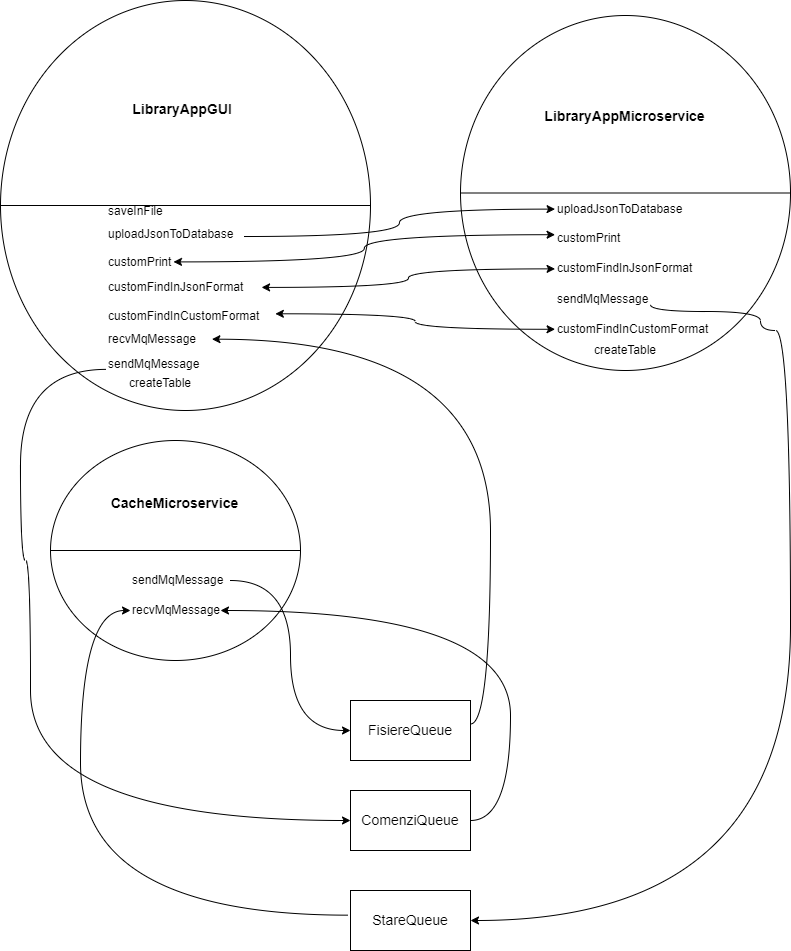

The diagram above was exported from draw.io. Its source (the exported page's mxGraphModel, read from the mxfile embedded in the PNG):
<mxGraphModel dx="1178" dy="727" grid="1" gridSize="10" guides="1" tooltips="1" connect="1" arrows="1" fold="1" page="1" pageScale="1" pageWidth="850" pageHeight="1100" math="0" shadow="0">
  <root>
    <mxCell id="0" />
    <mxCell id="1" parent="0" />
    <mxCell id="_YRN_7_vXgpWShwU1MW8-1" value="" style="shape=lineEllipse;perimeter=ellipsePerimeter;whiteSpace=wrap;html=1;backgroundOutline=1;container=1;" parent="1" vertex="1">
      <mxGeometry x="10" width="370" height="410" as="geometry" />
    </mxCell>
    <mxCell id="_YRN_7_vXgpWShwU1MW8-2" value="&lt;b&gt;&lt;font style=&quot;font-size: 14px&quot;&gt;LibraryAppGUI&lt;/font&gt;&lt;/b&gt;" style="text;html=1;strokeColor=none;fillColor=none;align=center;verticalAlign=middle;whiteSpace=wrap;rounded=0;" parent="_YRN_7_vXgpWShwU1MW8-1" vertex="1">
      <mxGeometry x="105.7120432900433" y="77.77272727272728" width="152.15969696969697" height="61.9030303030303" as="geometry" />
    </mxCell>
    <mxCell id="_YRN_7_vXgpWShwU1MW8-3" value="saveInFile" style="text;html=1;strokeColor=none;fillColor=none;align=left;verticalAlign=bottom;whiteSpace=wrap;rounded=0;" parent="_YRN_7_vXgpWShwU1MW8-1" vertex="1">
      <mxGeometry x="105.71" y="209.01" width="158.57" height="10.99" as="geometry" />
    </mxCell>
    <mxCell id="_YRN_7_vXgpWShwU1MW8-4" value="uploadJsonToDatabase" style="text;html=1;strokeColor=none;fillColor=none;align=left;verticalAlign=bottom;whiteSpace=wrap;rounded=0;" parent="_YRN_7_vXgpWShwU1MW8-1" vertex="1">
      <mxGeometry x="105.71" y="229" width="137.43" height="14.02" as="geometry" />
    </mxCell>
    <mxCell id="_YRN_7_vXgpWShwU1MW8-5" value="customPrint" style="text;html=1;strokeColor=none;fillColor=none;align=left;verticalAlign=bottom;whiteSpace=wrap;rounded=0;" parent="_YRN_7_vXgpWShwU1MW8-1" vertex="1">
      <mxGeometry x="105.71" y="252" width="67.28" height="18.77" as="geometry" />
    </mxCell>
    <mxCell id="_YRN_7_vXgpWShwU1MW8-6" value="customFindInJsonFormat" style="text;html=1;strokeColor=none;fillColor=none;align=left;verticalAlign=middle;whiteSpace=wrap;rounded=0;" parent="_YRN_7_vXgpWShwU1MW8-1" vertex="1">
      <mxGeometry x="105.71" y="276" width="155.37" height="21.7" as="geometry" />
    </mxCell>
    <mxCell id="_YRN_7_vXgpWShwU1MW8-7" value="customFindInCustomFormat" style="text;html=1;strokeColor=none;fillColor=none;align=left;verticalAlign=middle;whiteSpace=wrap;rounded=0;" parent="_YRN_7_vXgpWShwU1MW8-1" vertex="1">
      <mxGeometry x="105.71428571428572" y="307.1111111111111" width="67.27657142857143" height="18.511111111111113" as="geometry" />
    </mxCell>
    <mxCell id="_YRN_7_vXgpWShwU1MW8-8" value="sendMqMessage" style="text;html=1;strokeColor=none;fillColor=none;align=left;verticalAlign=middle;whiteSpace=wrap;rounded=0;" parent="_YRN_7_vXgpWShwU1MW8-1" vertex="1">
      <mxGeometry x="105.71" y="355" width="67.28" height="18.49" as="geometry" />
    </mxCell>
    <mxCell id="_YRN_7_vXgpWShwU1MW8-40" value="recvMqMessage" style="text;html=1;strokeColor=none;fillColor=none;align=left;verticalAlign=middle;whiteSpace=wrap;rounded=0;" parent="_YRN_7_vXgpWShwU1MW8-1" vertex="1">
      <mxGeometry x="105.71" y="335" width="105.71" height="7.31" as="geometry" />
    </mxCell>
    <mxCell id="XOSxZZI2a15hd6-XaWPj-1" value="createTable" style="text;html=1;strokeColor=none;fillColor=none;align=center;verticalAlign=middle;whiteSpace=wrap;rounded=0;" vertex="1" parent="_YRN_7_vXgpWShwU1MW8-1">
      <mxGeometry x="130" y="373.49" width="60" height="20" as="geometry" />
    </mxCell>
    <mxCell id="_YRN_7_vXgpWShwU1MW8-10" value="" style="shape=lineEllipse;perimeter=ellipsePerimeter;whiteSpace=wrap;html=1;backgroundOutline=1;container=1;" parent="1" vertex="1">
      <mxGeometry x="470" y="15" width="330" height="355" as="geometry" />
    </mxCell>
    <mxCell id="_YRN_7_vXgpWShwU1MW8-11" value="LibraryAppMicroservice" style="text;html=1;strokeColor=none;fillColor=none;align=center;verticalAlign=middle;whiteSpace=wrap;rounded=0;fontSize=14;fontStyle=1" parent="_YRN_7_vXgpWShwU1MW8-10" vertex="1">
      <mxGeometry x="94.28571428571429" y="63.39285714285714" width="141.42857142857144" height="76.07142857142857" as="geometry" />
    </mxCell>
    <mxCell id="_YRN_7_vXgpWShwU1MW8-13" value="uploadJsonToDatabase" style="text;html=1;strokeColor=none;fillColor=none;align=left;verticalAlign=middle;whiteSpace=wrap;rounded=0;" parent="_YRN_7_vXgpWShwU1MW8-10" vertex="1">
      <mxGeometry x="94.56999999999994" y="182.87878787878788" width="141.43" height="21.515151515151516" as="geometry" />
    </mxCell>
    <mxCell id="_YRN_7_vXgpWShwU1MW8-14" value="customPrint" style="text;html=1;strokeColor=none;fillColor=none;align=left;verticalAlign=middle;whiteSpace=wrap;rounded=0;" parent="_YRN_7_vXgpWShwU1MW8-10" vertex="1">
      <mxGeometry x="94.56999999999994" y="215" width="60" height="16.900151515151514" as="geometry" />
    </mxCell>
    <mxCell id="_YRN_7_vXgpWShwU1MW8-15" value="customFindInJsonFormat" style="text;html=1;strokeColor=none;fillColor=none;align=left;verticalAlign=middle;whiteSpace=wrap;rounded=0;" parent="_YRN_7_vXgpWShwU1MW8-10" vertex="1">
      <mxGeometry x="94.56999999999994" y="248" width="60" height="10.757575757575758" as="geometry" />
    </mxCell>
    <mxCell id="_YRN_7_vXgpWShwU1MW8-16" value="customFindInCustomFormat" style="text;html=1;strokeColor=none;fillColor=none;align=left;verticalAlign=middle;whiteSpace=wrap;rounded=0;" parent="_YRN_7_vXgpWShwU1MW8-10" vertex="1">
      <mxGeometry x="94.56999999999994" y="303" width="155.43" height="21.515151515151516" as="geometry" />
    </mxCell>
    <mxCell id="_YRN_7_vXgpWShwU1MW8-17" value="sendMqMessage" style="text;html=1;strokeColor=none;fillColor=none;align=left;verticalAlign=middle;whiteSpace=wrap;rounded=0;" parent="_YRN_7_vXgpWShwU1MW8-10" vertex="1">
      <mxGeometry x="94.56999999999994" y="273" width="95.43" height="21.515151515151516" as="geometry" />
    </mxCell>
    <mxCell id="XOSxZZI2a15hd6-XaWPj-4" value="createTable" style="text;html=1;strokeColor=none;fillColor=none;align=center;verticalAlign=middle;whiteSpace=wrap;rounded=0;" vertex="1" parent="_YRN_7_vXgpWShwU1MW8-10">
      <mxGeometry x="135.27999999999994" y="324.52" width="60" height="20" as="geometry" />
    </mxCell>
    <mxCell id="_YRN_7_vXgpWShwU1MW8-22" value="" style="shape=lineEllipse;perimeter=ellipsePerimeter;whiteSpace=wrap;html=1;backgroundOutline=1;container=1;" parent="1" vertex="1">
      <mxGeometry x="60" y="440" width="250" height="220" as="geometry" />
    </mxCell>
    <mxCell id="_YRN_7_vXgpWShwU1MW8-23" value="CacheMicroservice" style="text;html=1;strokeColor=none;fillColor=none;align=center;verticalAlign=middle;whiteSpace=wrap;rounded=0;fontSize=14;fontStyle=1" parent="_YRN_7_vXgpWShwU1MW8-22" vertex="1">
      <mxGeometry x="71.42857142857144" y="39.285714285714285" width="107.14285714285717" height="47.142857142857146" as="geometry" />
    </mxCell>
    <mxCell id="_YRN_7_vXgpWShwU1MW8-29" value="sendMqMessage" style="text;html=1;strokeColor=none;fillColor=none;align=left;verticalAlign=middle;whiteSpace=wrap;rounded=0;" parent="_YRN_7_vXgpWShwU1MW8-22" vertex="1">
      <mxGeometry x="80" y="130" width="100" height="20" as="geometry" />
    </mxCell>
    <mxCell id="_YRN_7_vXgpWShwU1MW8-30" value="recvMqMessage" style="text;html=1;strokeColor=none;fillColor=none;align=left;verticalAlign=middle;whiteSpace=wrap;rounded=0;" parent="_YRN_7_vXgpWShwU1MW8-22" vertex="1">
      <mxGeometry x="80" y="160" width="90" height="20" as="geometry" />
    </mxCell>
    <mxCell id="_YRN_7_vXgpWShwU1MW8-44" style="edgeStyle=orthogonalEdgeStyle;orthogonalLoop=1;jettySize=auto;html=1;entryX=0;entryY=0.25;entryDx=0;entryDy=0;fontSize=14;curved=1;startArrow=classic;startFill=1;" parent="1" source="_YRN_7_vXgpWShwU1MW8-5" target="_YRN_7_vXgpWShwU1MW8-14" edge="1">
      <mxGeometry relative="1" as="geometry" />
    </mxCell>
    <mxCell id="_YRN_7_vXgpWShwU1MW8-45" style="edgeStyle=orthogonalEdgeStyle;orthogonalLoop=1;jettySize=auto;html=1;entryX=0;entryY=0.5;entryDx=0;entryDy=0;fontSize=14;curved=1;startArrow=classic;startFill=1;" parent="1" source="_YRN_7_vXgpWShwU1MW8-6" target="_YRN_7_vXgpWShwU1MW8-15" edge="1">
      <mxGeometry relative="1" as="geometry">
        <mxPoint x="270.0000000000001" y="393.36999999999995" as="sourcePoint" />
        <mxPoint x="670.93" y="369.9975" as="targetPoint" />
      </mxGeometry>
    </mxCell>
    <mxCell id="_YRN_7_vXgpWShwU1MW8-46" style="edgeStyle=orthogonalEdgeStyle;orthogonalLoop=1;jettySize=auto;html=1;entryX=0;entryY=0.5;entryDx=0;entryDy=0;fontSize=14;curved=1;startArrow=classic;startFill=1;" parent="1" target="_YRN_7_vXgpWShwU1MW8-16" edge="1">
      <mxGeometry relative="1" as="geometry">
        <mxPoint x="284.85285714285715" y="313.29999999999995" as="sourcePoint" />
        <mxPoint x="640.93" y="379.9975" as="targetPoint" />
      </mxGeometry>
    </mxCell>
    <mxCell id="_YRN_7_vXgpWShwU1MW8-47" value="" style="rounded=0;whiteSpace=wrap;html=1;fontSize=14;container=1;" parent="1" vertex="1">
      <mxGeometry x="360" y="700" width="120" height="60" as="geometry" />
    </mxCell>
    <mxCell id="_YRN_7_vXgpWShwU1MW8-51" value="FisiereQueue" style="text;html=1;strokeColor=none;fillColor=none;align=center;verticalAlign=middle;whiteSpace=wrap;rounded=0;fontSize=14;" parent="_YRN_7_vXgpWShwU1MW8-47" vertex="1">
      <mxGeometry x="30" y="15" width="60" height="30" as="geometry" />
    </mxCell>
    <mxCell id="_YRN_7_vXgpWShwU1MW8-48" value="" style="rounded=0;whiteSpace=wrap;html=1;fontSize=14;container=1;" parent="1" vertex="1">
      <mxGeometry x="360" y="790" width="120" height="60" as="geometry" />
    </mxCell>
    <mxCell id="_YRN_7_vXgpWShwU1MW8-52" value="ComenziQueue" style="text;html=1;strokeColor=none;fillColor=none;align=center;verticalAlign=middle;whiteSpace=wrap;rounded=0;fontSize=14;" parent="_YRN_7_vXgpWShwU1MW8-48" vertex="1">
      <mxGeometry x="30" y="15" width="60" height="30" as="geometry" />
    </mxCell>
    <mxCell id="_YRN_7_vXgpWShwU1MW8-49" value="" style="rounded=0;whiteSpace=wrap;html=1;fontSize=14;container=1;" parent="1" vertex="1">
      <mxGeometry x="360" y="890" width="120" height="60" as="geometry" />
    </mxCell>
    <mxCell id="_YRN_7_vXgpWShwU1MW8-53" value="StareQueue" style="text;html=1;strokeColor=none;fillColor=none;align=center;verticalAlign=middle;whiteSpace=wrap;rounded=0;fontSize=14;" parent="_YRN_7_vXgpWShwU1MW8-49" vertex="1">
      <mxGeometry x="30" y="15" width="60" height="30" as="geometry" />
    </mxCell>
    <mxCell id="_YRN_7_vXgpWShwU1MW8-50" style="edgeStyle=orthogonalEdgeStyle;orthogonalLoop=1;jettySize=auto;html=1;entryX=0;entryY=0.5;entryDx=0;entryDy=0;fontSize=14;curved=1;startArrow=none;startFill=0;" parent="1" source="_YRN_7_vXgpWShwU1MW8-4" target="_YRN_7_vXgpWShwU1MW8-13" edge="1">
      <mxGeometry relative="1" as="geometry">
        <mxPoint x="225.0000000000001" y="413.36999999999995" as="sourcePoint" />
        <mxPoint x="625.93" y="389.9975" as="targetPoint" />
      </mxGeometry>
    </mxCell>
    <mxCell id="_YRN_7_vXgpWShwU1MW8-55" style="edgeStyle=orthogonalEdgeStyle;orthogonalLoop=1;jettySize=auto;html=1;entryX=0;entryY=0.5;entryDx=0;entryDy=0;fontSize=14;curved=1;startArrow=none;startFill=0;exitX=0;exitY=0.75;exitDx=0;exitDy=0;" parent="1" source="_YRN_7_vXgpWShwU1MW8-8" target="_YRN_7_vXgpWShwU1MW8-48" edge="1">
      <mxGeometry relative="1" as="geometry">
        <mxPoint x="168.5999999999999" y="351.51" as="sourcePoint" />
        <mxPoint x="594.5699999999999" y="335" as="targetPoint" />
        <Array as="points">
          <mxPoint x="30" y="369" />
          <mxPoint x="30" y="560" />
          <mxPoint x="40" y="560" />
          <mxPoint x="40" y="820" />
        </Array>
      </mxGeometry>
    </mxCell>
    <mxCell id="_YRN_7_vXgpWShwU1MW8-56" style="edgeStyle=orthogonalEdgeStyle;orthogonalLoop=1;jettySize=auto;html=1;entryX=1;entryY=0.5;entryDx=0;entryDy=0;fontSize=14;curved=1;startArrow=none;startFill=0;exitX=1;exitY=0.5;exitDx=0;exitDy=0;endArrow=classic;endFill=1;" parent="1" source="_YRN_7_vXgpWShwU1MW8-48" target="_YRN_7_vXgpWShwU1MW8-30" edge="1">
      <mxGeometry relative="1" as="geometry">
        <mxPoint x="300" y="314.79999999999995" as="sourcePoint" />
        <mxPoint x="604.5699999999999" y="345" as="targetPoint" />
        <Array as="points">
          <mxPoint x="520" y="820" />
          <mxPoint x="520" y="610" />
        </Array>
      </mxGeometry>
    </mxCell>
    <mxCell id="_YRN_7_vXgpWShwU1MW8-57" style="edgeStyle=orthogonalEdgeStyle;orthogonalLoop=1;jettySize=auto;html=1;entryX=0;entryY=0.5;entryDx=0;entryDy=0;fontSize=14;curved=1;startArrow=none;startFill=0;exitX=1;exitY=0.5;exitDx=0;exitDy=0;" parent="1" source="_YRN_7_vXgpWShwU1MW8-29" target="_YRN_7_vXgpWShwU1MW8-47" edge="1">
      <mxGeometry relative="1" as="geometry">
        <mxPoint x="310" y="324.79999999999995" as="sourcePoint" />
        <mxPoint x="614.5699999999999" y="355" as="targetPoint" />
      </mxGeometry>
    </mxCell>
    <mxCell id="_YRN_7_vXgpWShwU1MW8-58" style="edgeStyle=orthogonalEdgeStyle;orthogonalLoop=1;jettySize=auto;html=1;entryX=1;entryY=0.75;entryDx=0;entryDy=0;fontSize=14;curved=1;startArrow=classic;startFill=1;exitX=1;exitY=0.5;exitDx=0;exitDy=0;endArrow=none;endFill=0;" parent="1" source="_YRN_7_vXgpWShwU1MW8-49" target="_YRN_7_vXgpWShwU1MW8-17" edge="1">
      <mxGeometry relative="1" as="geometry">
        <mxPoint x="320" y="334.79999999999995" as="sourcePoint" />
        <mxPoint x="624.5699999999999" y="365" as="targetPoint" />
        <Array as="points">
          <mxPoint x="800" y="920" />
          <mxPoint x="800" y="330" />
          <mxPoint x="770" y="330" />
          <mxPoint x="770" y="311" />
        </Array>
      </mxGeometry>
    </mxCell>
    <mxCell id="_YRN_7_vXgpWShwU1MW8-60" style="edgeStyle=orthogonalEdgeStyle;orthogonalLoop=1;jettySize=auto;html=1;entryX=1;entryY=0.391;entryDx=0;entryDy=0;fontSize=14;curved=1;startArrow=classic;startFill=1;entryPerimeter=0;endArrow=none;endFill=0;" parent="1" source="_YRN_7_vXgpWShwU1MW8-40" target="_YRN_7_vXgpWShwU1MW8-47" edge="1">
      <mxGeometry relative="1" as="geometry">
        <mxPoint x="330" y="344.79999999999995" as="sourcePoint" />
        <mxPoint x="634.5699999999999" y="375" as="targetPoint" />
      </mxGeometry>
    </mxCell>
    <mxCell id="_YRN_7_vXgpWShwU1MW8-61" style="edgeStyle=orthogonalEdgeStyle;orthogonalLoop=1;jettySize=auto;html=1;fontSize=14;curved=1;startArrow=none;startFill=0;exitX=-0.019;exitY=0.411;exitDx=0;exitDy=0;endArrow=classic;endFill=1;exitPerimeter=0;entryX=0;entryY=0.5;entryDx=0;entryDy=0;" parent="1" source="_YRN_7_vXgpWShwU1MW8-49" target="_YRN_7_vXgpWShwU1MW8-30" edge="1">
      <mxGeometry relative="1" as="geometry">
        <mxPoint x="490" y="830" as="sourcePoint" />
        <mxPoint x="240" y="620" as="targetPoint" />
        <Array as="points">
          <mxPoint x="90" y="915" />
          <mxPoint x="90" y="610" />
        </Array>
      </mxGeometry>
    </mxCell>
  </root>
</mxGraphModel>